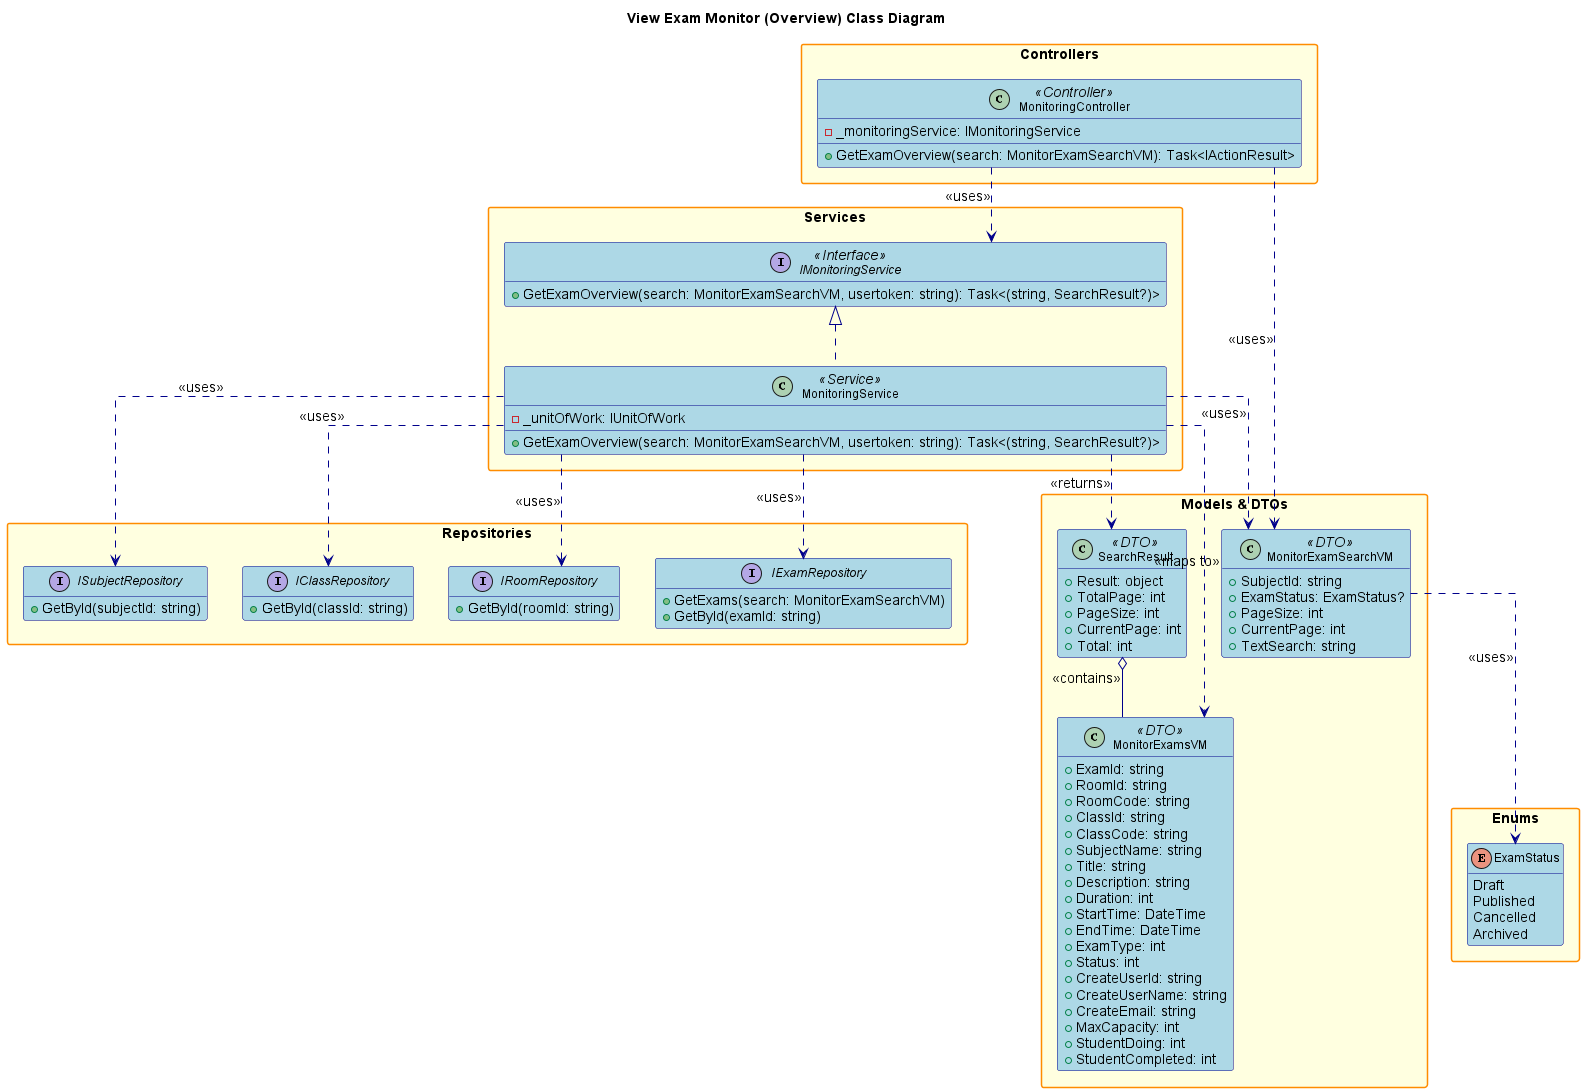

The diagram above was rendered by PlantUML. Its source (embedded in the PNG):
@startuml
' Simplified View Exam Monitor (Overview) Class Diagram (giống dạng View List Role)

hide empty members
skinparam packageStyle rectangle
skinparam linetype ortho
skinparam defaultFontSize 14
skinparam defaultFontName Arial
skinparam classFontSize 12
skinparam classFontName Arial
skinparam noteFontSize 11
skinparam noteFontName Arial

skinparam class {
    BackgroundColor LightBlue
    BorderColor DarkBlue
    ArrowColor DarkBlue
    FontSize 12
}

skinparam package {
    BackgroundColor LightYellow
    BorderColor DarkOrange
    FontSize 14
    FontStyle bold
}
skinparam interface {
    BackgroundColor LightGreen
    BorderColor DarkGreen
    FontSize 12
}
skinparam enum {
    BackgroundColor LightCyan
    BorderColor DarkCyan
    FontSize 12
}

title View Exam Monitor (Overview) Class Diagram

package "Controllers" {
    class MonitoringController <<Controller>> {
        - _monitoringService: IMonitoringService
        + GetExamOverview(search: MonitorExamSearchVM): Task<IActionResult>
    }
}

package "Services" {
    interface IMonitoringService <<Interface>> {
        + GetExamOverview(search: MonitorExamSearchVM, usertoken: string): Task<(string, SearchResult?)>
    }
    class MonitoringService <<Service>> {
        - _unitOfWork: IUnitOfWork
        + GetExamOverview(search: MonitorExamSearchVM, usertoken: string): Task<(string, SearchResult?)>
    }
}

package "Repositories" {
    interface IExamRepository {
        + GetExams(search: MonitorExamSearchVM)
        + GetById(examId: string)
    }
    interface IRoomRepository {
        + GetById(roomId: string)
    }
    interface IClassRepository {
        + GetById(classId: string)
    }
    interface ISubjectRepository {
        + GetById(subjectId: string)
    }
}

package "Models & DTOs" {
    class MonitorExamSearchVM <<DTO>> {
        + SubjectId: string
        + ExamStatus: ExamStatus?
        + PageSize: int
        + CurrentPage: int
        + TextSearch: string
    }
    class MonitorExamsVM <<DTO>> {
        + ExamId: string
        + RoomId: string
        + RoomCode: string
        + ClassId: string
        + ClassCode: string
        + SubjectName: string
        + Title: string
        + Description: string
        + Duration: int
        + StartTime: DateTime
        + EndTime: DateTime
        + ExamType: int
        + Status: int
        + CreateUserId: string
        + CreateUserName: string
        + CreateEmail: string
        + MaxCapacity: int
        + StudentDoing: int
        + StudentCompleted: int
    }
    class SearchResult <<DTO>> {
        + Result: object
        + TotalPage: int
        + PageSize: int
        + CurrentPage: int
        + Total: int
    }
}

package "Enums" {
    enum ExamStatus {
        Draft
        Published
        Cancelled
        Archived
    }
}

' Relationships
MonitoringController ..> IMonitoringService : <<uses>>
MonitoringController ..> MonitorExamSearchVM : <<uses>>
IMonitoringService <|.. MonitoringService
MonitoringService ..> MonitorExamSearchVM : <<uses>>
MonitoringService ..> MonitorExamsVM : <<maps to>>
MonitoringService ..> SearchResult : <<returns>>
MonitoringService ..> IExamRepository : <<uses>>
MonitoringService ..> IRoomRepository : <<uses>>
MonitoringService ..> IClassRepository : <<uses>>
MonitoringService ..> ISubjectRepository : <<uses>>
MonitorExamSearchVM ..> ExamStatus : <<uses>>
SearchResult o-- MonitorExamsVM : <<contains>>

@enduml